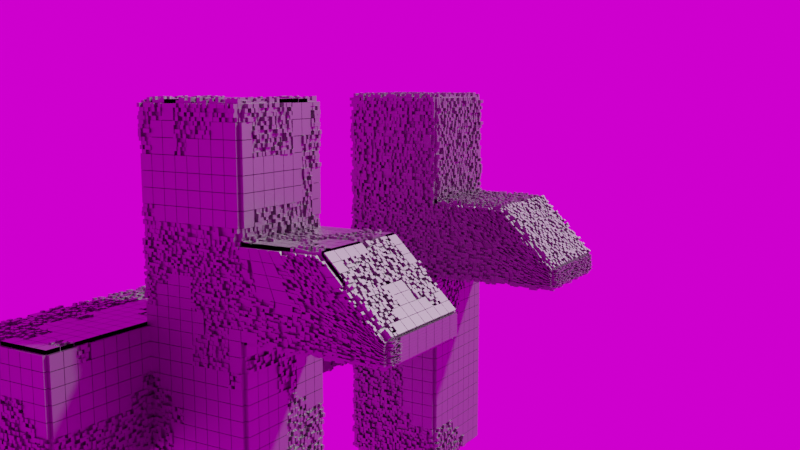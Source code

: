 # Source: logic.blend  (saved by Blender 3.4.6; exported with 4.5.12 LTS)
import bpy
from mathutils import Matrix  # noqa: F401  (used for matrix-valued properties, if any)

bpy.ops.wm.read_factory_settings(use_empty=True)
scene = bpy.context.scene
scene.name = 'Scene'

# ---- collections
col_collection = bpy.data.collections.new('Collection'); scene.collection.children.link(col_collection)
col_export = bpy.data.collections.new('Export'); scene.collection.children.link(col_export)
col_test = bpy.data.collections.new('test'); scene.collection.children.link(col_test)

# ---- images (referenced by path relative to the original .blend; pixels are not part of the script)
import os
ASSET_DIR = os.environ.get("B2B_ASSET_DIR", "")  # directory of the original .blend (textures are referenced by path, not embedded)
HERE = os.path.dirname(os.path.abspath(__file__))  # packed textures are extracted next to this script under _unpacked/

def load_image(name, relpath, width, height, colorspace="sRGB"):
    """Load a texture the original file referenced (path relative to the .blend, or extracted next to this script)."""
    p = next((c for c in (os.path.join(HERE, relpath), os.path.join(ASSET_DIR, relpath)) if relpath and os.path.exists(c)), "")
    if p:
        img = bpy.data.images.load(p, check_existing=True)
        img.name = name
    else:  # same state as the original file: an image datablock whose file is absent (Cycles renders it pink)
        img = bpy.data.images.new(name, width, height)
        img.source = "FILE"
        img.filepath = "//" + (relpath or name)
    img.colorspace_settings.name = colorspace
    return img
img_belfast_sunset_puresky_4k_exr = load_image('belfast_sunset_puresky_4k.exr', 'belfast_sunset_puresky_4k.exr', 1024, 1024, 'Linear Rec.709')

# ---- materials (node trees are filled in below, after node groups)
mat_material = bpy.data.materials.new('Material')
mat_material.alpha_threshold = 0.0
mat_material.use_transparent_shadow = False
mat_material.roughness = 0.5
mat_material.line_color = (0.0, 0.0, 0.0, 1.0)

# ---- node groups
ng_geometry_nodes = bpy.data.node_groups.new('Geometry Nodes', 'GeometryNodeTree')
_s = ng_geometry_nodes.interface.new_socket(name='Geometry', in_out='OUTPUT', socket_type='NodeSocketGeometry')
_s = ng_geometry_nodes.interface.new_socket(name='Geometry', in_out='INPUT', socket_type='NodeSocketGeometry')
_s = ng_geometry_nodes.interface.new_socket(name='W', in_out='INPUT', socket_type='NodeSocketFloat')
_s.default_value = 2.05
_s.min_value = -1000.0
_s.max_value = 1000.0
_s = ng_geometry_nodes.interface.new_socket(name='Scale', in_out='INPUT', socket_type='NodeSocketFloat')
_s.default_value = 2.42
_s.min_value = -1000.0
_s.max_value = 1000.0
ng_geometry_nodes.is_modifier = True
_N = ng_geometry_nodes.nodes; _L = ng_geometry_nodes.links
n0 = _N.new('GeometryNodeDeleteGeometry'); n0.name = 'Delete Geometry.001'; n0.location = (225, 663)
n0.domain = 'FACE'
n1 = _N.new('GeometryNodeSplitEdges'); n1.name = 'Split Edges.001'; n1.location = (-34, 616)
n2 = _N.new('FunctionNodeBooleanMath'); n2.name = 'Boolean Math'; n2.location = (56, 474)
n2.operation = 'NOT'
n3 = _N.new('GeometryNodeScaleElements'); n3.name = 'Scale Elements'; n3.location = (1155, 21)
n3.inputs[2].default_value = 0.96
n4 = _N.new('GeometryNodeExtrudeMesh'); n4.name = 'Extrude Mesh.001'; n4.location = (1466, 131)
n4.inputs[3].default_value = 0.03
n5 = _N.new('GeometryNodeExtrudeMesh'); n5.name = 'Extrude Mesh'; n5.location = (852, 121)
n5.inputs[3].default_value = 0.0
n6 = _N.new('FunctionNodeRandomValue'); n6.name = 'Random Value'; n6.location = (-269, -7)
n6.data_type = 'BOOLEAN'
n6.inputs[6].default_value = 0.4197
n6.inputs[8].default_value = 59
n7 = _N.new('GeometryNodeSubdivideMesh'); n7.name = 'Subdivide Mesh.001'; n7.location = (643, 792)
n7.inputs[1].default_value = 2
n8 = _N.new('GeometryNodeSplitEdges'); n8.name = 'Split Edges.002'; n8.location = (926, 748)
n9 = _N.new('GeometryNodeScaleElements'); n9.name = 'Scale Elements.002'; n9.location = (1176, 778)
n10 = _N.new('GeometryNodeExtrudeMesh'); n10.name = 'Extrude Mesh.002'; n10.location = (1419, 775)
n11 = _N.new('FunctionNodeRandomValue'); n11.name = 'Random Value.002'; n11.location = (1177, 517)
n11.inputs[3].default_value = 0.05
n12 = _N.new('FunctionNodeRandomValue'); n12.name = 'Random Value.001'; n12.location = (642, 653)
n12.data_type = 'BOOLEAN'
n13 = _N.new('GeometryNodeScaleElements'); n13.name = 'Scale Elements.001'; n13.location = (425, 764)
n14 = _N.new('GeometryNodeDeleteGeometry'); n14.name = 'Delete Geometry'; n14.location = (294, 88)
n14.domain = 'FACE'
n15 = _N.new('GeometryNodeSubdivideMesh'); n15.name = 'Subdivide Mesh'; n15.location = (-456, 597)
n15.inputs[1].default_value = 3
n16 = _N.new('FunctionNodeCompare'); n16.name = 'Compare'; n16.location = (-339, 195)
n16.inputs[1].default_value = 0.5
n16.inputs[6].default_value = (0.0, 0.0, 0.0, 0.0)
n16.inputs[7].default_value = (0.0, 0.0, 0.0, 0.0)
n17 = _N.new('ShaderNodeTexNoise'); n17.name = 'Noise Texture'; n17.location = (-641, 237)
n17.noise_dimensions = '4D'
n17.inputs[3].default_value = 0.0
n17.inputs[4].default_value = 0.375
n18 = _N.new('NodeGroupInput'); n18.name = 'Group Input'; n18.location = (-1205, 573)
n19 = _N.new('NodeGroupOutput'); n19.name = 'Group Output'; n19.location = (2555, 471)
n20 = _N.new('GeometryNodeJoinGeometry'); n20.name = 'Join Geometry'; n20.location = (1872, 467)
n21 = _N.new('GeometryNodeSplitEdges'); n21.name = 'Split Edges'; n21.location = (492, 126)
n22 = _N.new('GeometryNodeSetMaterial'); n22.name = 'Set Material'; n22.location = (2183, 548)
n22.inputs[2].default_value = mat_material
_L.new(n18.outputs[0], n15.inputs[0])
_L.new(n15.outputs[0], n14.inputs[0])
_L.new(n14.outputs[0], n21.inputs[0])
_L.new(n21.outputs[0], n5.inputs[0])
_L.new(n5.outputs[0], n3.inputs[0])
_L.new(n3.outputs[0], n4.inputs[0])
_L.new(n5.outputs[0], n20.inputs[0])
_L.new(n4.outputs[0], n20.inputs[0])
_L.new(n1.outputs[0], n0.inputs[0])
_L.new(n2.outputs[0], n0.inputs[1])
_L.new(n10.outputs[0], n20.inputs[0])
_L.new(n0.outputs[0], n13.inputs[0])
_L.new(n17.outputs[0], n16.inputs[0])
_L.new(n16.outputs[0], n2.inputs[0])
_L.new(n16.outputs[0], n14.inputs[1])
_L.new(n15.outputs[0], n1.inputs[0])
_L.new(n13.outputs[0], n7.inputs[0])
_L.new(n8.outputs[0], n9.inputs[0])
_L.new(n7.outputs[0], n8.inputs[0])
_L.new(n12.outputs[3], n8.inputs[1])
_L.new(n9.outputs[0], n10.inputs[0])
_L.new(n11.outputs[1], n10.inputs[3])
_L.new(n18.outputs[1], n17.inputs[1])
_L.new(n18.outputs[2], n17.inputs[2])
_L.new(n22.outputs[0], n19.inputs[0])
_L.new(n20.outputs[0], n22.inputs[0])
n19.is_active_output = True

# ---- material node trees
mat_material.use_nodes = True; mat_material.node_tree.nodes.clear()
_N = mat_material.node_tree.nodes; _L = mat_material.node_tree.links
n0 = _N.new('ShaderNodeOutputMaterial'); n0.name = 'Material Output'; n0.location = (300, 300)
n1 = _N.new('ShaderNodeBsdfPrincipled'); n1.name = 'Principled BSDF'; n1.location = (10, 300)
n1.distribution = 'GGX'
n1.subsurface_method = 'RANDOM_WALK_SKIN'
n1.inputs[0].default_value = (0.3032, 0.3032, 0.3032, 1.0)
n1.inputs[1].default_value = 1.0
n1.inputs[3].default_value = 1.45
n1.inputs[27].default_value = (0.0, 0.0, 0.0, 1.0)
n1.inputs[28].default_value = 1.0
_L.new(n1.outputs[0], n0.inputs[0])
n0.is_active_output = True

# ---- world
world_world = bpy.data.worlds.new('World'); scene.world = world_world
world_world.use_nodes = True; world_world.node_tree.nodes.clear()
_N = world_world.node_tree.nodes; _L = world_world.node_tree.links
n0 = _N.new('ShaderNodeOutputWorld'); n0.name = 'World Output'; n0.location = (300, 300)
n1 = _N.new('ShaderNodeBackground'); n1.name = 'Background'; n1.location = (10, 300)
n2 = _N.new('ShaderNodeTexEnvironment'); n2.name = 'Environment Texture'; n2.location = (-528, 307)
n2.image = img_belfast_sunset_puresky_4k_exr
n3 = _N.new('ShaderNodeMapping'); n3.name = 'Mapping'; n3.location = (-893, 279)
n4 = _N.new('ShaderNodeTexCoord'); n4.name = 'Texture Coordinate'; n4.location = (-1073, 279)
_L.new(n1.outputs[0], n0.inputs[0])
_L.new(n2.outputs[0], n1.inputs[0])
_L.new(n3.outputs[0], n2.inputs[0])
_L.new(n4.outputs[0], n3.inputs[0])
n0.is_active_output = True
world_world.color = (0.05088, 0.05088, 0.05088)
world_world.use_sun_shadow = False
world_world.sun_shadow_jitter_overblur = 0.0

# ---- cameras
cam_camera = bpy.data.cameras.new('Camera')
cam_camera.clip_end = 100.0
cam_camera.lens = 120.0
cam_camera.sensor_width = 100.0
cam_camera.ortho_scale = 7.314

# ---- meshes
me_cube_001 = bpy.data.meshes.new('Cube.001')
me_cube_001.from_pydata([(0.0, 0.0, 0.0), (-0.5, -0.5, -0.5), (-0.5, -0.5, 0.5), (-0.5, 0.5, -0.5), (-0.5, 0.5, 0.5), (0.5, -0.5, -0.5), (0.5, -0.5, 0.5), (0.5, 0.5, -0.5), (0.5, 0.5, 0.5), (1.464, 0.5, 0.5), (1.464, 0.5, -0.5), (1.464, -0.5, -0.5), (1.464, -0.5, 0.5), (0.5, -1.466, 0.5), (0.5, -1.466, -0.5), (1.464, -1.466, 0.5), (1.464, -1.466, -0.5), (1.464, -0.5, 1.218), (0.5, -0.5, 1.218), (1.464, -1.466, 1.218), (0.5, -1.466, 1.218), (1.464, -2.727, 0.5), (0.5, -2.727, 0.5), (1.464, -0.5, -1.506), (0.5, -0.5, -1.506), (1.464, -2.188, 1.218), (1.464, -2.727, 0.6793), (0.5, -2.727, 0.6793), (0.5, -2.188, 1.218), (0.5, -1.466, -1.506), (1.464, -1.466, -1.506), (1.464, -0.5, 2.256), (0.5, -0.5, 2.256), (1.464, -1.466, 2.256), (0.5, -1.466, 2.256)], [], [(1, 2, 4, 3), (3, 4, 8, 7), (6, 5, 14, 13), (5, 6, 2, 1), (3, 7, 5, 1), (8, 4, 2, 6), (10, 9, 12, 11), (5, 7, 10, 11), (8, 6, 12, 9), (7, 8, 9, 10), (13, 14, 16, 15), (11, 16, 30, 23), (15, 12, 17, 19), (11, 12, 15, 16), (18, 20, 34, 32), (6, 13, 20, 18), (20, 13, 22, 27, 28), (12, 6, 18, 17), (15, 19, 25, 26, 21), (13, 15, 21, 22), (24, 23, 30, 29), (19, 20, 28, 25), (25, 28, 27, 26), (22, 21, 26, 27), (14, 5, 24, 29), (16, 14, 29, 30), (5, 11, 23, 24), (31, 32, 34, 33), (17, 18, 32, 31), (19, 17, 31, 33), (20, 19, 33, 34)])
_uv = me_cube_001.uv_layers.new(name='UVMap')
_uv.uv.foreach_set('vector', [0.375, 0.0, 0.625, 0.0, 0.625, 0.25, 0.375, 0.25, 0.375, 0.25, 0.625, 0.25, 0.625, 0.5, 0.375, 0.5, 0.625, 0.75, 0.375, 0.75, 0.375, 0.75, 0.625, 0.75, 0.375, 0.75, 0.625, 0.75, 0.625, 1.0, 0.375, 1.0, 0.125, 0.5, 0.375, 0.5, 0.375, 0.75, 0.125, 0.75, 0.625, 0.5, 0.875, 0.5, 0.875, 0.75, 0.625, 0.75, 0.375, 0.5, 0.625, 0.5, 0.625, 0.75, 0.375, 0.75, 0.375, 0.75, 0.375, 0.5, 0.375, 0.5, 0.375, 0.75, 0.625, 0.5, 0.625, 0.75, 0.625, 0.75, 0.625, 0.5, 0.375, 0.5, 0.625, 0.5, 0.625, 0.5, 0.375, 0.5, 0.625, 0.75, 0.375, 0.75, 0.375, 0.75, 0.625, 0.75, 0.375, 0.75, 0.375, 0.75, 0.375, 0.75, 0.375, 0.75, 0.625, 0.75, 0.625, 0.75, 0.625, 0.75, 0.625, 0.75, 0.375, 0.75, 0.625, 0.75, 0.625, 0.75, 0.375, 0.75, 0.625, 0.75, 0.625, 0.75, 0.625, 0.75, 0.625, 0.75, 0.625, 0.75, 0.625, 0.75, 0.625, 0.75, 0.625, 0.75, 0.625, 0.75, 0.625, 0.75, 0.625, 0.75, 0.625, 0.75, 0.625, 0.75, 0.625, 0.75, 0.625, 0.75, 0.625, 0.75, 0.625, 0.75, 0.625, 0.75, 0.625, 0.75, 0.625, 0.75, 0.625, 0.75, 0.625, 0.75, 0.625, 0.75, 0.625, 0.75, 0.625, 0.75, 0.625, 0.75, 0.375, 0.75, 0.375, 0.75, 0.375, 0.75, 0.375, 0.75, 0.625, 0.75, 0.625, 0.75, 0.625, 0.75, 0.625, 0.75, 0.625, 0.75, 0.625, 0.75, 0.625, 0.75, 0.625, 0.75, 0.625, 0.75, 0.625, 0.75, 0.625, 0.75, 0.625, 0.75, 0.375, 0.75, 0.375, 0.75, 0.375, 0.75, 0.375, 0.75, 0.375, 0.75, 0.375, 0.75, 0.375, 0.75, 0.375, 0.75, 0.375, 0.75, 0.375, 0.75, 0.375, 0.75, 0.375, 0.75, 0.625, 0.75, 0.625, 0.75, 0.625, 0.75, 0.625, 0.75, 0.625, 0.75, 0.625, 0.75, 0.625, 0.75, 0.625, 0.75, 0.625, 0.75, 0.625, 0.75, 0.625, 0.75, 0.625, 0.75, 0.625, 0.75, 0.625, 0.75, 0.625, 0.75, 0.625, 0.75])
me_cube_001.materials.append(mat_material)
me_cube_001.update()

# ---- objects
ob_camera = bpy.data.objects.new('Camera', cam_camera)
ob_cube = bpy.data.objects.new('Cube', me_cube_001)
ob_cube_001 = bpy.data.objects.new('Cube.001', me_cube_001)

# ---- transforms, parenting, visibility, modifiers, constraints
ob_camera.location = (-5.878, -6.043, 2.412)
ob_camera.rotation_euler = (1.423, -6.252e-07, -1.031)
ob_camera.lock_rotations_4d = False
ob_camera.empty_display_type = 'ARROWS'
ob_camera.color = (0.0, 0.0, 0.0, 0.0)
ob_camera.display_type = 'WIRE'
ob_camera.lineart.crease_threshold = 0.0
ob_cube.location = (-1.009, 0.0, 0.0)
_m = ob_cube.modifiers.new('GeometryNodes', 'NODES')
_m.node_group = ng_geometry_nodes
_gi = [s.identifier for s in ng_geometry_nodes.interface.items_tree if s.item_type == 'SOCKET' and s.in_out == 'INPUT']
_m[_gi[1]] = 2.72  # W
ob_cube_001.location = (1.94, 0.0, 0.0)
_m = ob_cube_001.modifiers.new('GeometryNodes', 'NODES')
_m.node_group = ng_geometry_nodes
_gi = [s.identifier for s in ng_geometry_nodes.interface.items_tree if s.item_type == 'SOCKET' and s.in_out == 'INPUT']
_m[_gi[1]] = -1.129  # W
_m[_gi[2]] = 0.318  # Scale

# ---- collection membership
col_collection.objects.link(ob_camera)
col_test.objects.link(ob_cube)
col_test.objects.link(ob_cube_001)

# ---- scene / render settings (as saved in the file)
scene.camera = ob_camera
scene.frame_start = 1; scene.frame_end = 240; scene.frame_set(76)
scene.render.engine = 'BLENDER_EEVEE_NEXT'
scene.cycles.samples = 64
scene.cycles.sampling_pattern = 'TABULATED_SOBOL'
scene.cycles.use_light_tree = False
scene.view_settings.view_transform = 'Filmic'
bpy.context.view_layer.update()

# ---- added for rendering (the .blend has no usable light): sun
light_auto_sun = bpy.data.lights.new('AutoSun', 'SUN')
light_auto_sun.energy = 3.0
light_auto_sun.angle = 0.0523599
ob_auto_sun = bpy.data.objects.new('AutoSun', light_auto_sun)
scene.collection.objects.link(ob_auto_sun)
ob_auto_sun.rotation_euler = (0.872665, 0.174533, 0.523599)
bpy.context.view_layer.update()

